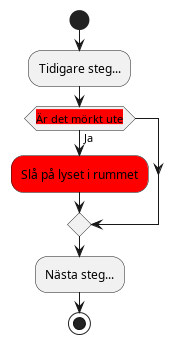

The diagram above was rendered by PlantUML. Its source (embedded in the PNG):
@startuml
start


:Tidigare steg...;
if (<back:red>Är det mörkt ute) then (Ja)
    #red:Slå på lyset i rummet;
endif
:Nästa steg...;


stop
@enduml